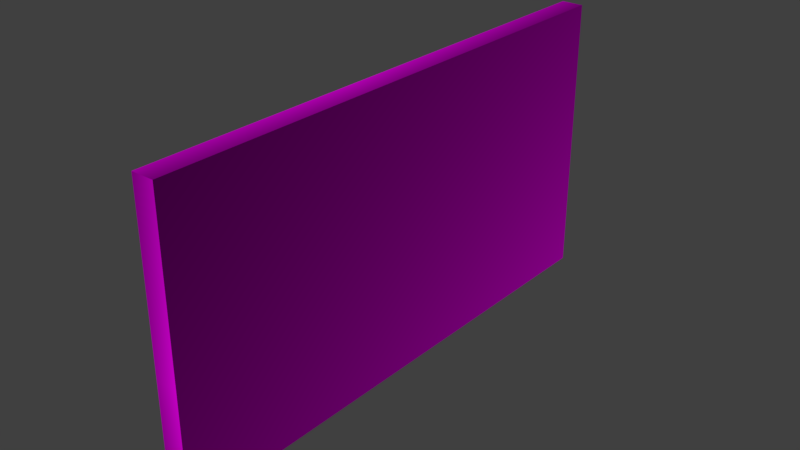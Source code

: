 # Source: Painting.blend  (saved by Blender 2.79.0; exported with 4.5.12 LTS)
import bpy
from mathutils import Matrix  # noqa: F401  (used for matrix-valued properties, if any)

bpy.ops.wm.read_factory_settings(use_empty=True)
scene = bpy.context.scene
scene.name = 'Scene'

# ---- collections
col_collection_1 = bpy.data.collections.new('Collection 1'); scene.collection.children.link(col_collection_1)

# ---- images (referenced by path relative to the original .blend; pixels are not part of the script)
import os
ASSET_DIR = os.environ.get("B2B_ASSET_DIR", "")  # directory of the original .blend (textures are referenced by path, not embedded)
HERE = os.path.dirname(os.path.abspath(__file__))  # packed textures are extracted next to this script under _unpacked/

def load_image(name, relpath, width, height, colorspace="sRGB"):
    """Load a texture the original file referenced (path relative to the .blend, or extracted next to this script)."""
    p = next((c for c in (os.path.join(HERE, relpath), os.path.join(ASSET_DIR, relpath)) if relpath and os.path.exists(c)), "")
    if p:
        img = bpy.data.images.load(p, check_existing=True)
        img.name = name
    else:  # same state as the original file: an image datablock whose file is absent (Cycles renders it pink)
        img = bpy.data.images.new(name, width, height)
        img.source = "FILE"
        img.filepath = "//" + (relpath or name)
    img.colorspace_settings.name = colorspace
    return img
img_painting_jpg = load_image('painting.jpg', 'painting.jpg', 1024, 1024, 'sRGB')
img_wooden_floor_png = load_image('wooden-floor.png', 'wooden-floor.png', 1024, 1024, 'sRGB')

# ---- materials (node trees are filled in below, after node groups)
mat_material_003 = bpy.data.materials.new('Material.003')
mat_material_003.alpha_threshold = 0.0
mat_material_003.roughness = 0.5
mat_material_001 = bpy.data.materials.new('Material.001')
mat_material_001.alpha_threshold = 0.0
mat_material_001.roughness = 0.5
mat_material_002 = bpy.data.materials.new('Material.002')
mat_material_002.alpha_threshold = 0.0
mat_material_002.roughness = 0.5

# ---- material node trees
mat_material_003.use_nodes = True; mat_material_003.node_tree.nodes.clear()
_N = mat_material_003.node_tree.nodes; _L = mat_material_003.node_tree.links
n0 = _N.new('ShaderNodeOutputMaterial'); n0.name = 'Material Output'; n0.location = (300, 300)
n1 = _N.new('ShaderNodeBsdfDiffuse'); n1.name = 'Diffuse BSDF'; n1.location = (10, 300)
n2 = _N.new('ShaderNodeTexImage'); n2.name = 'Image Texture'; n2.location = (-180, 300)
n2.width = 140
n2.image = img_painting_jpg
_L.new(n1.outputs[0], n0.inputs[0])
_L.new(n2.outputs[0], n1.inputs[0])
n0.is_active_output = True
mat_material_001.use_nodes = True; mat_material_001.node_tree.nodes.clear()
_N = mat_material_001.node_tree.nodes; _L = mat_material_001.node_tree.links
n0 = _N.new('ShaderNodeOutputMaterial'); n0.name = 'Material Output'; n0.location = (300, 300)
n1 = _N.new('ShaderNodeBsdfDiffuse'); n1.name = 'Diffuse BSDF'; n1.location = (10, 300)
n2 = _N.new('ShaderNodeTexImage'); n2.name = 'Image Texture'; n2.location = (-180, 300)
n2.width = 140
n2.image = img_wooden_floor_png
n2.extension = 'CLIP'
_L.new(n1.outputs[0], n0.inputs[0])
_L.new(n2.outputs[0], n1.inputs[0])
n0.is_active_output = True
mat_material_002.use_nodes = True; mat_material_002.node_tree.nodes.clear()
_N = mat_material_002.node_tree.nodes; _L = mat_material_002.node_tree.links
n0 = _N.new('ShaderNodeOutputMaterial'); n0.name = 'Material Output'; n0.location = (300, 300)
n1 = _N.new('ShaderNodeBsdfDiffuse'); n1.name = 'Diffuse BSDF'; n1.location = (10, 300)
n1.inputs[0].default_value = (1.0, 1.0, 1.0, 1.0)
_L.new(n1.outputs[0], n0.inputs[0])
n0.is_active_output = True

# ---- world
world_world = bpy.data.worlds.new('World'); scene.world = world_world
world_world.color = (0.05088, 0.05088, 0.05088)
world_world.use_sun_shadow = False
world_world.sun_shadow_jitter_overblur = 0.0
world_world.cycles.sampling_method = 'MANUAL'

# ---- meshes
me_cube_002 = bpy.data.meshes.new('Cube.002')
me_cube_002.from_pydata([(-1.0, -1.0, -1.0), (-1.0, -1.0, 1.0), (-1.0, 1.0, -1.0), (-1.0, 1.0, 1.0), (1.0, -1.0, -1.0), (1.0, -1.0, 1.0), (1.0, 1.0, -1.0), (1.0, 1.0, 1.0)], [], [(0, 1, 3, 2), (2, 3, 7, 6), (6, 7, 5, 4), (4, 5, 1, 0), (2, 6, 4, 0), (7, 3, 1, 5)])
_uv = me_cube_002.uv_layers.new(name='UVMap')
_uv.uv.foreach_set('vector', [0.9755, 0.1215, 0.9755, 0.9281, 0.03271, 0.9281, 0.03271, 0.1215, -0.003953, 0.1214, -0.003953, 0.1214, -0.003953, 0.1214, -0.003953, 0.1214, -0.003953, 0.1214, -0.003953, 0.1214, -0.003953, 0.1214, -0.003953, 0.1214, -0.003953, 0.1214, -0.003953, 0.1214, -0.003953, 0.1214, -0.003953, 0.1214, -0.003953, 0.1214, -0.003953, 0.1214, -0.003953, 0.1214, -0.003953, 0.1214, -0.003953, 0.1214, -0.003953, 0.1214, -0.003953, 0.1214, -0.003953, 0.1214])
me_cube_002.materials.append(mat_material_003)
me_cube_002.use_remesh_preserve_volume = False
me_cube_002.use_remesh_preserve_attributes = False
me_cube_002.use_mirror_vertex_groups = False
me_cube_002.update()
me_cube_001 = bpy.data.meshes.new('Cube.001')
me_cube_001.from_pydata([(-1.0, -1.0, -1.0), (-1.0, -1.0, 1.0), (-1.0, 1.0, -1.0), (-1.0, 1.0, 1.0), (1.0, -1.0, -1.0), (1.0, -1.0, 1.0), (1.0, 1.0, -1.0), (1.0, 1.0, 1.0), (-1.0, 1.0, -1.0), (-1.0, -1.0, -1.0), (-1.0, -1.0, 1.0), (-1.0, 1.0, 1.0), (-0.5128, 0.9272, -0.9272), (-0.5128, -0.9272, -0.9272), (-0.5128, -0.9272, 0.9272), (-0.5128, 0.9272, 0.9272), (-0.5128, 0.9272, -0.9272), (-0.5128, -0.9272, -0.9272), (-0.5128, -0.9272, 0.9272), (-0.5128, 0.9272, 0.9272), (0.03436, 0.9272, -0.9272), (0.03436, -0.9272, -0.9272), (0.03436, -0.9272, 0.9272), (0.03436, 0.9272, 0.9272)], [], [(2, 0, 9, 8), (2, 3, 7, 6), (6, 7, 5, 4), (4, 5, 1, 0), (2, 6, 4, 0), (7, 3, 1, 5), (10, 11, 15, 14), (3, 2, 8, 11), (0, 1, 10, 9), (1, 3, 11, 10), (14, 15, 19, 18), (8, 9, 13, 12), (11, 8, 12, 15), (9, 10, 14, 13), (19, 16, 20, 23), (12, 13, 17, 16), (15, 12, 16, 19), (13, 14, 18, 17), (21, 22, 23, 20), (17, 18, 22, 21), (18, 19, 23, 22), (16, 17, 21, 20)])
me_cube_001.polygons.foreach_set('material_index', [0, 0, 0, 0, 0, 0, 0, 0, 0, 0, 0, 0, 0, 0, 0, 0, 0, 0, 1, 0, 0, 0])
_uv = me_cube_001.uv_layers.new(name='UVMap')
_uv.uv.foreach_set('vector', [0.09499, 0.03123, 0.09499, 0.03123, 0.09499, 0.03123, 0.09499, 0.03123, 0.3303, 0.6196, 0.3303, 0.3254, 0.5657, 0.3254, 0.5657, 0.6196, 0.3306, 0.3254, 0.09499, 0.3254, 0.09499, 0.03123, 0.3306, 0.03123, 0.5657, 0.6196, 0.5657, 0.3254, 0.801, 0.3254, 0.801, 0.6196, 0.566, 0.3254, 0.3306, 0.3254, 0.3306, 0.03123, 0.566, 0.03123, 0.09499, 0.3254, 0.3303, 0.3254, 0.3303, 0.6196, 0.09499, 0.6196, 0.4103, 0.9138, 0.4103, 0.6196, 0.468, 0.6303, 0.468, 0.9031, 0.09499, 0.03123, 0.09499, 0.03123, 0.09499, 0.03123, 0.09499, 0.03123, 0.09499, 0.03123, 0.09499, 0.03123, 0.09499, 0.03123, 0.09499, 0.03123, 0.09499, 0.03123, 0.09499, 0.03123, 0.09499, 0.03123, 0.09499, 0.03123, 0.09499, 0.03123, 0.09499, 0.03123, 0.09499, 0.03123, 0.09499, 0.03123, 0.5835, 0.6196, 0.5835, 0.9138, 0.5258, 0.9031, 0.5258, 0.6303, 0.5258, 0.6196, 0.5258, 0.9138, 0.468, 0.9031, 0.468, 0.6303, 0.3525, 0.9138, 0.3525, 0.6196, 0.4103, 0.6303, 0.4103, 0.9031, 0.3525, 0.6196, 0.3525, 0.8924, 0.2882, 0.8924, 0.2882, 0.6196, 0.09499, 0.03123, 0.09499, 0.03123, 0.09499, 0.03123, 0.09499, 0.03123, 0.09499, 0.03123, 0.09499, 0.03123, 0.09499, 0.03123, 0.09499, 0.03123, 0.09499, 0.03123, 0.09499, 0.03123, 0.09499, 0.03123, 0.09499, 0.03123, 0.7084, 0.6163, 0.4899, 0.6163, 0.4899, 0.3435, 0.7084, 0.3435, 0.09499, 0.8924, 0.09499, 0.6196, 0.1594, 0.6196, 0.1594, 0.8924, 0.2238, 0.8924, 0.2238, 0.6196, 0.2882, 0.6196, 0.2882, 0.8924, 0.2238, 0.6196, 0.2238, 0.8924, 0.1594, 0.8924, 0.1594, 0.6196])
me_cube_001.materials.append(mat_material_001)
me_cube_001.materials.append(mat_material_002)
me_cube_001.use_remesh_preserve_volume = False
me_cube_001.use_remesh_preserve_attributes = False
me_cube_001.use_mirror_vertex_groups = False
me_cube_001.update()

# ---- objects
ob_image = bpy.data.objects.new('Image', me_cube_002)
ob_frame = bpy.data.objects.new('Frame', me_cube_001)

# ---- transforms, parenting, visibility, modifiers, constraints
ob_image.location = (-0.007798, 0.0, 0.0)
ob_image.scale = (0.01159, 0.8499, 0.4449)
ob_image.lineart.crease_threshold = 0.0
ob_frame.location = (0.0, 0.0, 0.0)
ob_frame.scale = (0.03897, 0.9382, 0.499)
ob_frame.lineart.crease_threshold = 0.0

# ---- collection membership
col_collection_1.objects.link(ob_image)
col_collection_1.objects.link(ob_frame)

# ---- scene / render settings (as saved in the file)
scene.frame_start = 1; scene.frame_end = 250; scene.frame_set(1)
scene.render.engine = 'CYCLES'
scene.render.resolution_percentage = 50
scene.render.dither_intensity = 0.0
scene.cycles.use_denoising = False
scene.cycles.samples = 128
scene.cycles.sampling_pattern = 'TABULATED_SOBOL'
scene.cycles.use_adaptive_sampling = False
scene.cycles.use_light_tree = False
scene.cycles.blur_glossy = 0.0
scene.cycles.sample_clamp_indirect = 0.0
scene.view_settings.view_transform = 'Standard'
bpy.context.view_layer.update()

# ---- added for rendering (the .blend has no active camera and no usable light): camera, sun
cam_auto = bpy.data.cameras.new('AutoCamera')
cam_auto.lens = 50.0
cam_auto.sensor_width = 36.0
cam_auto.clip_end = 1000.0
ob_auto_camera = bpy.data.objects.new('AutoCamera', cam_auto)
scene.collection.objects.link(ob_auto_camera)
ob_auto_camera.location = (1.96773, -2.36128, 1.57418)
ob_auto_camera.rotation_euler = (1.09748, -7.21219e-08, 0.694738)
scene.camera = ob_auto_camera
light_auto_sun = bpy.data.lights.new('AutoSun', 'SUN')
light_auto_sun.energy = 3.0
light_auto_sun.angle = 0.0523599
ob_auto_sun = bpy.data.objects.new('AutoSun', light_auto_sun)
scene.collection.objects.link(ob_auto_sun)
ob_auto_sun.rotation_euler = (0.872665, 0.174533, 0.523599)
bpy.context.view_layer.update()

